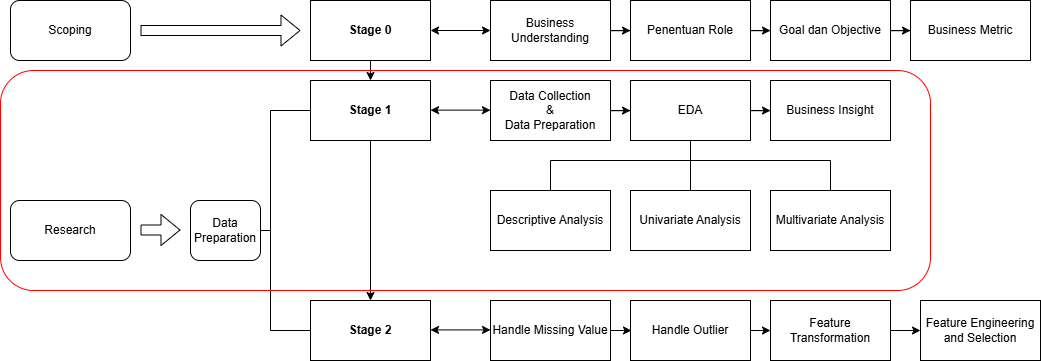

The diagram above was exported from draw.io. Its source (the exported page's mxGraphModel, read from the mxfile embedded in the PNG):
<mxGraphModel dx="2229" dy="619" grid="1" gridSize="10" guides="1" tooltips="1" connect="1" arrows="1" fold="1" page="1" pageScale="1" pageWidth="850" pageHeight="1100" math="0" shadow="0">
  <root>
    <mxCell id="0" />
    <mxCell id="1" parent="0" />
    <mxCell id="kKk_Pvuqdwrdi6BfsfF3-1" value="&lt;b&gt;Stage 0&lt;/b&gt;" style="rounded=0;whiteSpace=wrap;html=1;" parent="1" vertex="1">
      <mxGeometry x="80" y="60" width="120" height="60" as="geometry" />
    </mxCell>
    <mxCell id="kKk_Pvuqdwrdi6BfsfF3-16" value="" style="edgeStyle=orthogonalEdgeStyle;rounded=0;orthogonalLoop=1;jettySize=auto;html=1;entryX=0.5;entryY=0;entryDx=0;entryDy=0;" parent="1" source="kKk_Pvuqdwrdi6BfsfF3-2" target="kKk_Pvuqdwrdi6BfsfF3-7" edge="1">
      <mxGeometry relative="1" as="geometry" />
    </mxCell>
    <mxCell id="kKk_Pvuqdwrdi6BfsfF3-2" value="&lt;b&gt;Stage 1&lt;/b&gt;" style="rounded=0;whiteSpace=wrap;html=1;" parent="1" vertex="1">
      <mxGeometry x="80" y="140" width="120" height="60" as="geometry" />
    </mxCell>
    <mxCell id="kKk_Pvuqdwrdi6BfsfF3-26" value="" style="edgeStyle=orthogonalEdgeStyle;rounded=0;orthogonalLoop=1;jettySize=auto;html=1;" parent="1" source="kKk_Pvuqdwrdi6BfsfF3-3" target="kKk_Pvuqdwrdi6BfsfF3-4" edge="1">
      <mxGeometry relative="1" as="geometry" />
    </mxCell>
    <mxCell id="kKk_Pvuqdwrdi6BfsfF3-3" value="Business Understanding" style="rounded=0;whiteSpace=wrap;html=1;" parent="1" vertex="1">
      <mxGeometry x="260" y="60" width="120" height="60" as="geometry" />
    </mxCell>
    <mxCell id="kKk_Pvuqdwrdi6BfsfF3-27" value="" style="edgeStyle=orthogonalEdgeStyle;rounded=0;orthogonalLoop=1;jettySize=auto;html=1;" parent="1" source="kKk_Pvuqdwrdi6BfsfF3-4" target="kKk_Pvuqdwrdi6BfsfF3-5" edge="1">
      <mxGeometry relative="1" as="geometry" />
    </mxCell>
    <mxCell id="kKk_Pvuqdwrdi6BfsfF3-4" value="Penentuan Role" style="rounded=0;whiteSpace=wrap;html=1;" parent="1" vertex="1">
      <mxGeometry x="400" y="60" width="120" height="60" as="geometry" />
    </mxCell>
    <mxCell id="kKk_Pvuqdwrdi6BfsfF3-28" value="" style="edgeStyle=orthogonalEdgeStyle;rounded=0;orthogonalLoop=1;jettySize=auto;html=1;" parent="1" source="kKk_Pvuqdwrdi6BfsfF3-5" target="kKk_Pvuqdwrdi6BfsfF3-6" edge="1">
      <mxGeometry relative="1" as="geometry" />
    </mxCell>
    <mxCell id="kKk_Pvuqdwrdi6BfsfF3-5" value="Goal dan Objective" style="rounded=0;whiteSpace=wrap;html=1;" parent="1" vertex="1">
      <mxGeometry x="540" y="60" width="120" height="60" as="geometry" />
    </mxCell>
    <mxCell id="kKk_Pvuqdwrdi6BfsfF3-6" value="Business Metric" style="rounded=0;whiteSpace=wrap;html=1;" parent="1" vertex="1">
      <mxGeometry x="680" y="60" width="120" height="60" as="geometry" />
    </mxCell>
    <mxCell id="kKk_Pvuqdwrdi6BfsfF3-7" value="&lt;b&gt;Stage 2&lt;/b&gt;" style="rounded=0;whiteSpace=wrap;html=1;" parent="1" vertex="1">
      <mxGeometry x="80" y="360" width="120" height="60" as="geometry" />
    </mxCell>
    <mxCell id="kKk_Pvuqdwrdi6BfsfF3-29" value="" style="edgeStyle=orthogonalEdgeStyle;rounded=0;orthogonalLoop=1;jettySize=auto;html=1;" parent="1" source="kKk_Pvuqdwrdi6BfsfF3-10" target="kKk_Pvuqdwrdi6BfsfF3-11" edge="1">
      <mxGeometry relative="1" as="geometry" />
    </mxCell>
    <mxCell id="kKk_Pvuqdwrdi6BfsfF3-10" value="Data Collection&lt;div&gt;&amp;amp;&lt;/div&gt;&lt;div&gt;Data Preparation&lt;/div&gt;" style="rounded=0;whiteSpace=wrap;html=1;" parent="1" vertex="1">
      <mxGeometry x="260" y="140" width="120" height="60" as="geometry" />
    </mxCell>
    <mxCell id="kKk_Pvuqdwrdi6BfsfF3-30" value="" style="edgeStyle=orthogonalEdgeStyle;rounded=0;orthogonalLoop=1;jettySize=auto;html=1;" parent="1" source="kKk_Pvuqdwrdi6BfsfF3-11" target="kKk_Pvuqdwrdi6BfsfF3-12" edge="1">
      <mxGeometry relative="1" as="geometry" />
    </mxCell>
    <mxCell id="kKk_Pvuqdwrdi6BfsfF3-11" value="EDA" style="rounded=0;whiteSpace=wrap;html=1;" parent="1" vertex="1">
      <mxGeometry x="400" y="140" width="120" height="60" as="geometry" />
    </mxCell>
    <mxCell id="kKk_Pvuqdwrdi6BfsfF3-12" value="Business Insight" style="rounded=0;whiteSpace=wrap;html=1;" parent="1" vertex="1">
      <mxGeometry x="540" y="140" width="120" height="60" as="geometry" />
    </mxCell>
    <mxCell id="kKk_Pvuqdwrdi6BfsfF3-13" value="Univariate Analysis" style="rounded=0;whiteSpace=wrap;html=1;" parent="1" vertex="1">
      <mxGeometry x="400" y="250" width="120" height="60" as="geometry" />
    </mxCell>
    <mxCell id="kKk_Pvuqdwrdi6BfsfF3-14" value="" style="endArrow=classic;html=1;rounded=0;entryX=0.5;entryY=0;entryDx=0;entryDy=0;exitX=0.5;exitY=1;exitDx=0;exitDy=0;" parent="1" source="kKk_Pvuqdwrdi6BfsfF3-1" target="kKk_Pvuqdwrdi6BfsfF3-2" edge="1">
      <mxGeometry width="50" height="50" relative="1" as="geometry">
        <mxPoint x="140" y="120" as="sourcePoint" />
        <mxPoint x="190" y="70" as="targetPoint" />
      </mxGeometry>
    </mxCell>
    <mxCell id="kKk_Pvuqdwrdi6BfsfF3-20" value="" style="endArrow=classic;startArrow=classic;html=1;rounded=0;entryX=0;entryY=0.5;entryDx=0;entryDy=0;" parent="1" target="kKk_Pvuqdwrdi6BfsfF3-3" edge="1">
      <mxGeometry width="50" height="50" relative="1" as="geometry">
        <mxPoint x="200" y="90" as="sourcePoint" />
        <mxPoint x="250" y="40" as="targetPoint" />
      </mxGeometry>
    </mxCell>
    <mxCell id="kKk_Pvuqdwrdi6BfsfF3-21" value="" style="endArrow=classic;startArrow=classic;html=1;rounded=0;entryX=0;entryY=0.5;entryDx=0;entryDy=0;" parent="1" edge="1">
      <mxGeometry width="50" height="50" relative="1" as="geometry">
        <mxPoint x="200" y="169.63" as="sourcePoint" />
        <mxPoint x="260" y="169.63" as="targetPoint" />
      </mxGeometry>
    </mxCell>
    <mxCell id="kKk_Pvuqdwrdi6BfsfF3-37" value="Descriptive Analysis" style="rounded=0;whiteSpace=wrap;html=1;" parent="1" vertex="1">
      <mxGeometry x="260" y="250" width="120" height="60" as="geometry" />
    </mxCell>
    <mxCell id="kKk_Pvuqdwrdi6BfsfF3-39" value="Multivariate Analysis" style="rounded=0;whiteSpace=wrap;html=1;" parent="1" vertex="1">
      <mxGeometry x="540" y="250" width="120" height="60" as="geometry" />
    </mxCell>
    <mxCell id="kKk_Pvuqdwrdi6BfsfF3-40" value="" style="endArrow=classic;startArrow=classic;html=1;rounded=0;entryX=0;entryY=0.5;entryDx=0;entryDy=0;" parent="1" edge="1">
      <mxGeometry width="50" height="50" relative="1" as="geometry">
        <mxPoint x="200" y="389.40999999999997" as="sourcePoint" />
        <mxPoint x="260" y="389.40999999999997" as="targetPoint" />
      </mxGeometry>
    </mxCell>
    <mxCell id="kKk_Pvuqdwrdi6BfsfF3-44" value="" style="edgeStyle=orthogonalEdgeStyle;rounded=0;orthogonalLoop=1;jettySize=auto;html=1;" parent="1" edge="1">
      <mxGeometry relative="1" as="geometry">
        <mxPoint x="380" y="390" as="sourcePoint" />
        <mxPoint x="401" y="390" as="targetPoint" />
      </mxGeometry>
    </mxCell>
    <mxCell id="kKk_Pvuqdwrdi6BfsfF3-53" value="" style="edgeStyle=orthogonalEdgeStyle;rounded=0;orthogonalLoop=1;jettySize=auto;html=1;" parent="1" edge="1">
      <mxGeometry relative="1" as="geometry">
        <mxPoint x="520" y="390" as="sourcePoint" />
        <mxPoint x="540" y="390" as="targetPoint" />
      </mxGeometry>
    </mxCell>
    <mxCell id="kKk_Pvuqdwrdi6BfsfF3-47" value="" style="endArrow=none;html=1;rounded=0;exitX=0.5;exitY=0;exitDx=0;exitDy=0;" parent="1" source="kKk_Pvuqdwrdi6BfsfF3-13" edge="1">
      <mxGeometry width="50" height="50" relative="1" as="geometry">
        <mxPoint x="410" y="250" as="sourcePoint" />
        <mxPoint x="460" y="200" as="targetPoint" />
      </mxGeometry>
    </mxCell>
    <mxCell id="kKk_Pvuqdwrdi6BfsfF3-48" value="" style="endArrow=none;html=1;rounded=0;" parent="1" edge="1">
      <mxGeometry width="50" height="50" relative="1" as="geometry">
        <mxPoint x="320" y="220" as="sourcePoint" />
        <mxPoint x="600" y="220" as="targetPoint" />
      </mxGeometry>
    </mxCell>
    <mxCell id="kKk_Pvuqdwrdi6BfsfF3-49" value="" style="endArrow=none;html=1;rounded=0;" parent="1" edge="1">
      <mxGeometry width="50" height="50" relative="1" as="geometry">
        <mxPoint x="320" y="250" as="sourcePoint" />
        <mxPoint x="320" y="220" as="targetPoint" />
      </mxGeometry>
    </mxCell>
    <mxCell id="kKk_Pvuqdwrdi6BfsfF3-51" value="" style="endArrow=none;html=1;rounded=0;" parent="1" edge="1">
      <mxGeometry width="50" height="50" relative="1" as="geometry">
        <mxPoint x="600" y="250" as="sourcePoint" />
        <mxPoint x="600" y="220" as="targetPoint" />
      </mxGeometry>
    </mxCell>
    <mxCell id="kKk_Pvuqdwrdi6BfsfF3-55" value="" style="edgeStyle=orthogonalEdgeStyle;rounded=0;orthogonalLoop=1;jettySize=auto;html=1;" parent="1" edge="1">
      <mxGeometry relative="1" as="geometry">
        <mxPoint x="660" y="390" as="sourcePoint" />
        <mxPoint x="690" y="390" as="targetPoint" />
      </mxGeometry>
    </mxCell>
    <mxCell id="XpBk046oHTe4ySMBFf7x-1" value="Handle Outlier" style="rounded=0;whiteSpace=wrap;html=1;" parent="1" vertex="1">
      <mxGeometry x="400" y="360" width="120" height="60" as="geometry" />
    </mxCell>
    <mxCell id="XpBk046oHTe4ySMBFf7x-2" value="Handle Missing Value" style="rounded=0;whiteSpace=wrap;html=1;" parent="1" vertex="1">
      <mxGeometry x="260" y="360" width="120" height="60" as="geometry" />
    </mxCell>
    <mxCell id="XpBk046oHTe4ySMBFf7x-3" value="Feature Engineering and Selection" style="rounded=0;whiteSpace=wrap;html=1;" parent="1" vertex="1">
      <mxGeometry x="690" y="360" width="120" height="60" as="geometry" />
    </mxCell>
    <mxCell id="XpBk046oHTe4ySMBFf7x-4" value="Feature Transformation" style="rounded=0;whiteSpace=wrap;html=1;" parent="1" vertex="1">
      <mxGeometry x="540" y="360" width="120" height="60" as="geometry" />
    </mxCell>
    <mxCell id="XpBk046oHTe4ySMBFf7x-7" value="" style="endArrow=none;html=1;rounded=0;" parent="1" edge="1">
      <mxGeometry width="50" height="50" relative="1" as="geometry">
        <mxPoint x="40" y="390" as="sourcePoint" />
        <mxPoint x="40" y="170" as="targetPoint" />
      </mxGeometry>
    </mxCell>
    <mxCell id="XpBk046oHTe4ySMBFf7x-8" value="" style="endArrow=none;html=1;rounded=0;entryX=0;entryY=0.5;entryDx=0;entryDy=0;" parent="1" target="kKk_Pvuqdwrdi6BfsfF3-7" edge="1">
      <mxGeometry width="50" height="50" relative="1" as="geometry">
        <mxPoint x="40" y="390" as="sourcePoint" />
        <mxPoint x="90" y="340" as="targetPoint" />
      </mxGeometry>
    </mxCell>
    <mxCell id="XpBk046oHTe4ySMBFf7x-9" value="" style="endArrow=none;html=1;rounded=0;entryX=0;entryY=0.5;entryDx=0;entryDy=0;" parent="1" target="kKk_Pvuqdwrdi6BfsfF3-2" edge="1">
      <mxGeometry width="50" height="50" relative="1" as="geometry">
        <mxPoint x="40" y="170" as="sourcePoint" />
        <mxPoint x="90" y="120" as="targetPoint" />
      </mxGeometry>
    </mxCell>
    <mxCell id="XpBk046oHTe4ySMBFf7x-10" value="Data Preparation" style="rounded=1;whiteSpace=wrap;html=1;direction=west;" parent="1" vertex="1">
      <mxGeometry x="-40" y="260" width="70" height="60" as="geometry" />
    </mxCell>
    <mxCell id="XpBk046oHTe4ySMBFf7x-11" value="" style="shape=flexArrow;endArrow=classic;html=1;rounded=0;" parent="1" edge="1">
      <mxGeometry width="50" height="50" relative="1" as="geometry">
        <mxPoint x="-90" y="90" as="sourcePoint" />
        <mxPoint x="70" y="90" as="targetPoint" />
      </mxGeometry>
    </mxCell>
    <mxCell id="XpBk046oHTe4ySMBFf7x-12" value="" style="shape=flexArrow;endArrow=classic;html=1;rounded=0;" parent="1" edge="1">
      <mxGeometry width="50" height="50" relative="1" as="geometry">
        <mxPoint x="-90" y="289.5" as="sourcePoint" />
        <mxPoint x="-50" y="289.5" as="targetPoint" />
      </mxGeometry>
    </mxCell>
    <mxCell id="XpBk046oHTe4ySMBFf7x-13" value="Scoping" style="rounded=1;whiteSpace=wrap;html=1;" parent="1" vertex="1">
      <mxGeometry x="-220" y="60" width="120" height="60" as="geometry" />
    </mxCell>
    <mxCell id="XpBk046oHTe4ySMBFf7x-14" value="Research" style="rounded=1;whiteSpace=wrap;html=1;" parent="1" vertex="1">
      <mxGeometry x="-220" y="260" width="120" height="60" as="geometry" />
    </mxCell>
    <mxCell id="XpBk046oHTe4ySMBFf7x-15" value="" style="endArrow=none;html=1;rounded=0;" parent="1" edge="1">
      <mxGeometry width="50" height="50" relative="1" as="geometry">
        <mxPoint x="30" y="290" as="sourcePoint" />
        <mxPoint x="40" y="290" as="targetPoint" />
      </mxGeometry>
    </mxCell>
    <mxCell id="E56FFEaVRvLz9XHUvctk-3" value="" style="rounded=1;whiteSpace=wrap;html=1;fillColor=none;strokeColor=#FF0000;" vertex="1" parent="1">
      <mxGeometry x="-230" y="130" width="930" height="220" as="geometry" />
    </mxCell>
  </root>
</mxGraphModel>